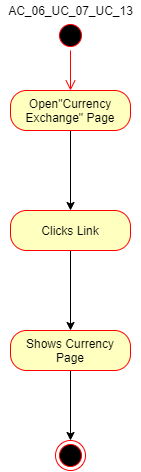

The diagram above was exported from draw.io. Its source (the exported page's mxGraphModel, read from the mxfile embedded in the PNG):
<mxGraphModel dx="1246" dy="576" grid="1" gridSize="10" guides="1" tooltips="1" connect="1" arrows="1" fold="1" page="1" pageScale="1" pageWidth="850" pageHeight="1100" math="0" shadow="0">
  <root>
    <mxCell id="0" />
    <mxCell id="1" parent="0" />
    <mxCell id="6alg68jtzwz2EyFj8JuK-1" value="" style="ellipse;html=1;shape=startState;fillColor=#000000;strokeColor=#ff0000;" vertex="1" parent="1">
      <mxGeometry x="240" y="180" width="30" height="30" as="geometry" />
    </mxCell>
    <mxCell id="6alg68jtzwz2EyFj8JuK-2" value="" style="edgeStyle=orthogonalEdgeStyle;html=1;verticalAlign=bottom;endArrow=open;endSize=8;strokeColor=#ff0000;" edge="1" source="6alg68jtzwz2EyFj8JuK-1" parent="1" target="6alg68jtzwz2EyFj8JuK-4">
      <mxGeometry relative="1" as="geometry">
        <mxPoint x="255" y="270" as="targetPoint" />
      </mxGeometry>
    </mxCell>
    <mxCell id="6alg68jtzwz2EyFj8JuK-3" value="AC_06_UC_07_UC_13" style="text;html=1;align=center;verticalAlign=middle;resizable=0;points=[];autosize=1;" vertex="1" parent="1">
      <mxGeometry x="185" y="160" width="140" height="20" as="geometry" />
    </mxCell>
    <mxCell id="6alg68jtzwz2EyFj8JuK-6" value="" style="edgeStyle=orthogonalEdgeStyle;rounded=0;orthogonalLoop=1;jettySize=auto;html=1;" edge="1" parent="1" source="6alg68jtzwz2EyFj8JuK-4" target="6alg68jtzwz2EyFj8JuK-5">
      <mxGeometry relative="1" as="geometry" />
    </mxCell>
    <mxCell id="6alg68jtzwz2EyFj8JuK-4" value="Open&quot;Currency Exchange&quot; Page" style="rounded=1;whiteSpace=wrap;html=1;arcSize=40;fontColor=#000000;fillColor=#ffffc0;strokeColor=#ff0000;" vertex="1" parent="1">
      <mxGeometry x="195" y="250.0000000000001" width="120" height="40" as="geometry" />
    </mxCell>
    <mxCell id="6alg68jtzwz2EyFj8JuK-8" value="" style="edgeStyle=orthogonalEdgeStyle;rounded=0;orthogonalLoop=1;jettySize=auto;html=1;" edge="1" parent="1" source="6alg68jtzwz2EyFj8JuK-5" target="6alg68jtzwz2EyFj8JuK-7">
      <mxGeometry relative="1" as="geometry" />
    </mxCell>
    <mxCell id="6alg68jtzwz2EyFj8JuK-5" value="Clicks Link" style="rounded=1;whiteSpace=wrap;html=1;arcSize=40;fontColor=#000000;fillColor=#ffffc0;strokeColor=#ff0000;" vertex="1" parent="1">
      <mxGeometry x="195" y="370.0000000000001" width="120" height="40" as="geometry" />
    </mxCell>
    <mxCell id="6alg68jtzwz2EyFj8JuK-11" value="" style="edgeStyle=orthogonalEdgeStyle;rounded=0;orthogonalLoop=1;jettySize=auto;html=1;" edge="1" parent="1" source="6alg68jtzwz2EyFj8JuK-7" target="6alg68jtzwz2EyFj8JuK-9">
      <mxGeometry relative="1" as="geometry" />
    </mxCell>
    <mxCell id="6alg68jtzwz2EyFj8JuK-7" value="Shows Currency Page" style="rounded=1;whiteSpace=wrap;html=1;arcSize=40;fontColor=#000000;fillColor=#ffffc0;strokeColor=#ff0000;" vertex="1" parent="1">
      <mxGeometry x="195" y="490.0000000000001" width="120" height="40" as="geometry" />
    </mxCell>
    <mxCell id="6alg68jtzwz2EyFj8JuK-9" value="" style="ellipse;html=1;shape=endState;fillColor=#000000;strokeColor=#ff0000;" vertex="1" parent="1">
      <mxGeometry x="240" y="600" width="30" height="30" as="geometry" />
    </mxCell>
  </root>
</mxGraphModel>